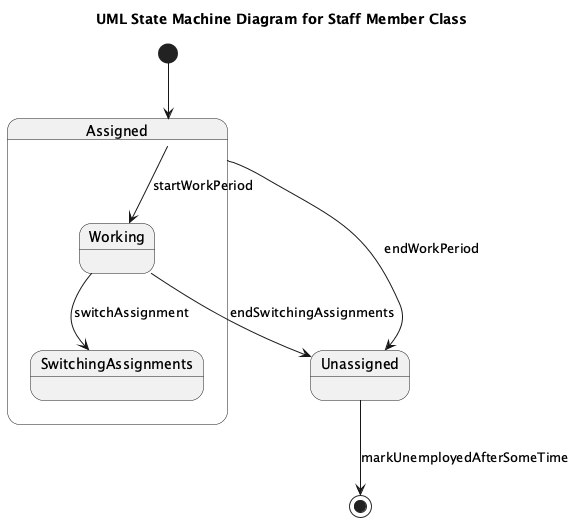

The diagram above was rendered by PlantUML. Its source (embedded in the PNG):
@startuml
title UML State Machine Diagram for Staff Member Class

[*] --> Assigned

state Assigned {
  Assigned --> Working : startWorkPeriod
  Working --> SwitchingAssignments : switchAssignment
}

Assigned --> Unassigned : endWorkPeriod
Unassigned --> [*] : markUnemployedAfterSomeTime

Working --> Unassigned : endSwitchingAssignments
@enduml